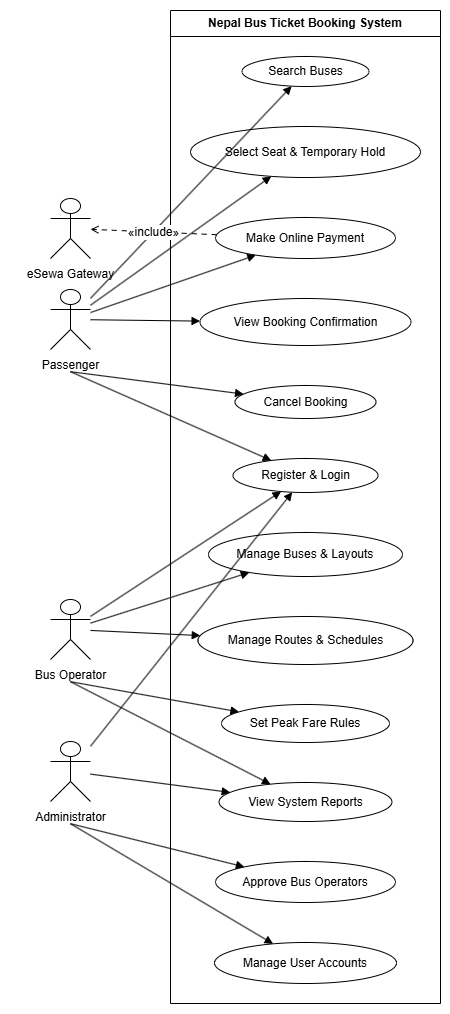

The diagram above was exported from draw.io. Its source (the exported page's mxGraphModel, read from the mxfile embedded in the PNG):
<mxGraphModel dx="2757" dy="1074" grid="0" gridSize="10" guides="1" tooltips="1" connect="1" arrows="1" fold="1" page="1" pageScale="1" pageWidth="850" pageHeight="1100" math="0" shadow="0">
  <root>
    <mxCell id="0" />
    <mxCell id="1" parent="0" />
    <UserObject label="" plantUmlData="{&#10;  &quot;data&quot;: &quot;@startuml\nleft to right direction\n\n' --- Clean White Background &amp; Pure Black Stroke Styling ---\nskinparam backgroundColor #FFFFFF\nskinparam shadowing false\nskinparam packageStyle rectangle\nskinparam actorStyle stickman\n\nskinparam defaultFontColor #000000\nskinparam defaultFontSize 12\n\nskinparam usecase {\n    BackgroundColor #FFFFFF\n    BorderColor #000000\n    ArrowColor #000000\n    FontColor #000000\n}\nskinparam actor {\n    BackgroundColor #FFFFFF\n    BorderColor #000000\n    FontColor #000000\n}\nskinparam rectangle {\n    BackgroundColor #FFFFFF\n    BorderColor #000000\n    FontColor #000000\n}\nskinparam arrow {\n    Color #000000\n    FontColor #000000\n}\n\n' --- LEFT ACTOR (Primary End-User) ---\nactor \&quot;Passenger\&quot; as passenger\n\n' --- SYSTEM BOUNDARY ---\nrectangle \&quot;Nepal Bus Ticket Booking System\&quot; {\n    \n    ' Left Column (Passenger Features)\n    usecase \&quot;Register &amp; Login\&quot; as UC_Auth\n    usecase \&quot;Search Buses\&quot; as UC_Search\n    usecase \&quot;Select Seat &amp; Temporary Hold\&quot; as UC_Hold\n    usecase \&quot;Make Online Payment\&quot; as UC_Pay\n    usecase \&quot;View Booking Confirmation\&quot; as UC_View\n    usecase \&quot;Cancel Booking\&quot; as UC_Cancel\n\n    ' Right Column (Operator &amp; Admin Features)\n    usecase \&quot;Manage Buses &amp; Layouts\&quot; as UC_Buses\n    usecase \&quot;Manage Routes &amp; Schedules\&quot; as UC_Routes\n    usecase \&quot;Set Peak Fare Rules\&quot; as UC_Fare\n    usecase \&quot;Approve Bus Operators\&quot; as UC_Approve\n    usecase \&quot;Manage User Accounts\&quot; as UC_Users\n    usecase \&quot;View System Reports\&quot; as UC_Reports\n}\n\n' --- RIGHT ACTORS (Staff &amp; External Services) ---\nactor \&quot;Bus Operator\&quot; as operator\nactor \&quot;Administrator\&quot; as admin\nactor \&quot;eSewa Gateway\&quot; as esewa\n\n' --- Passenger Connections (Left to Right) ---\npassenger --&gt; UC_Auth\npassenger --&gt; UC_Search\npassenger --&gt; UC_Hold\npassenger --&gt; UC_Pay\npassenger --&gt; UC_View\npassenger --&gt; UC_Cancel\n\n' --- Operator &amp; Admin Connections (Right to Left syntax forces right placement) ---\nUC_Auth &lt;-- operator\nUC_Buses &lt;-- operator\nUC_Routes &lt;-- operator\nUC_Fare &lt;-- operator\nUC_Reports &lt;-- operator\n\nUC_Auth &lt;-- admin\nUC_Approve &lt;-- admin\nUC_Users &lt;-- admin\nUC_Reports &lt;-- admin\n\n' --- External System Connection (Left to Right places eSewa on Right) ---\nUC_Pay ..&gt; esewa : &lt;&lt;include&gt;&gt;\n\n@enduml&quot;,&#10;  &quot;config&quot;: null&#10;}" id="2">
      <mxCell connectable="0" parent="1" style="group;transparentBounds=1;editIcon=1;lockedGroup=0;groupPadding=10;" vertex="1">
        <mxGeometry as="geometry" />
      </mxCell>
    </UserObject>
    <UserObject label="Nepal Bus Ticket Booking System" plantUmlId="rect_0" plantUmlBaseStyle="swimlane;collapsible=0;startSize=26;fillColor=#FFFFFF;strokeColor=#000000;fontColor=#000000;fontSize=12;fontStyle=1;whiteSpace=wrap;shadow=0;" plantUmlBaseValue="Nepal Bus Ticket Booking System" id="3">
      <mxCell parent="2" style="swimlane;collapsible=0;startSize=26;fillColor=#FFFFFF;strokeColor=#000000;fontColor=#000000;fontSize=12;fontStyle=1;whiteSpace=wrap;shadow=0;" vertex="1">
        <mxGeometry height="993" width="270" x="-430" y="610" as="geometry" />
      </mxCell>
    </UserObject>
    <UserObject label="Search Buses" plantUmlId="uc_1" plantUmlBaseStyle="ellipse;html=1;fillColor=#FFFFFF;strokeColor=#000000;whiteSpace=wrap;fontColor=#000000;fontSize=12;shadow=0;" plantUmlBaseValue="Search Buses" id="4">
      <mxCell parent="3" style="ellipse;html=1;fillColor=#FFFFFF;strokeColor=#000000;whiteSpace=wrap;fontColor=#000000;fontSize=12;shadow=0;" vertex="1">
        <mxGeometry height="30" width="127" x="71.5" y="46" as="geometry" />
      </mxCell>
    </UserObject>
    <UserObject label="Select Seat &amp;amp; Temporary Hold" plantUmlId="uc_2" plantUmlBaseStyle="ellipse;html=1;fillColor=#FFFFFF;strokeColor=#000000;whiteSpace=wrap;fontColor=#000000;fontSize=12;shadow=0;" plantUmlBaseValue="Select Seat &amp;amp; Temporary Hold" id="5">
      <mxCell parent="3" style="ellipse;html=1;fillColor=#FFFFFF;strokeColor=#000000;whiteSpace=wrap;fontColor=#000000;fontSize=12;shadow=0;" vertex="1">
        <mxGeometry height="51" width="230" x="20" y="116" as="geometry" />
      </mxCell>
    </UserObject>
    <UserObject label="Make Online Payment" plantUmlId="uc_3" plantUmlBaseStyle="ellipse;html=1;fillColor=#FFFFFF;strokeColor=#000000;whiteSpace=wrap;fontColor=#000000;fontSize=12;shadow=0;" plantUmlBaseValue="Make Online Payment" id="6">
      <mxCell parent="3" style="ellipse;html=1;fillColor=#FFFFFF;strokeColor=#000000;whiteSpace=wrap;fontColor=#000000;fontSize=12;shadow=0;" vertex="1">
        <mxGeometry height="41" width="180" x="45" y="207" as="geometry" />
      </mxCell>
    </UserObject>
    <UserObject label="View Booking Confirmation" plantUmlId="uc_4" plantUmlBaseStyle="ellipse;html=1;fillColor=#FFFFFF;strokeColor=#000000;whiteSpace=wrap;fontColor=#000000;fontSize=12;shadow=0;" plantUmlBaseValue="View Booking Confirmation" id="7">
      <mxCell parent="3" style="ellipse;html=1;fillColor=#FFFFFF;strokeColor=#000000;whiteSpace=wrap;fontColor=#000000;fontSize=12;shadow=0;" vertex="1">
        <mxGeometry height="47" width="211" x="29.5" y="288" as="geometry" />
      </mxCell>
    </UserObject>
    <UserObject label="Cancel Booking" plantUmlId="uc_5" plantUmlBaseStyle="ellipse;html=1;fillColor=#FFFFFF;strokeColor=#000000;whiteSpace=wrap;fontColor=#000000;fontSize=12;shadow=0;" plantUmlBaseValue="Cancel Booking" id="8">
      <mxCell parent="3" style="ellipse;html=1;fillColor=#FFFFFF;strokeColor=#000000;whiteSpace=wrap;fontColor=#000000;fontSize=12;shadow=0;" vertex="1">
        <mxGeometry height="33" width="141" x="64.5" y="375" as="geometry" />
      </mxCell>
    </UserObject>
    <UserObject label="Register &amp;amp; Login" plantUmlId="uc_6" plantUmlBaseStyle="ellipse;html=1;fillColor=#FFFFFF;strokeColor=#000000;whiteSpace=wrap;fontColor=#000000;fontSize=12;shadow=0;" plantUmlBaseValue="Register &amp;amp; Login" id="9">
      <mxCell parent="3" style="ellipse;html=1;fillColor=#FFFFFF;strokeColor=#000000;whiteSpace=wrap;fontColor=#000000;fontSize=12;shadow=0;" vertex="1">
        <mxGeometry height="34" width="145" x="62.5" y="448" as="geometry" />
      </mxCell>
    </UserObject>
    <UserObject label="Manage Buses &amp;amp; Layouts" plantUmlId="uc_7" plantUmlBaseStyle="ellipse;html=1;fillColor=#FFFFFF;strokeColor=#000000;whiteSpace=wrap;fontColor=#000000;fontSize=12;shadow=0;" plantUmlBaseValue="Manage Buses &amp;amp; Layouts" id="10">
      <mxCell parent="3" style="ellipse;html=1;fillColor=#FFFFFF;strokeColor=#000000;whiteSpace=wrap;fontColor=#000000;fontSize=12;shadow=0;" vertex="1">
        <mxGeometry height="44" width="194" x="38" y="522" as="geometry" />
      </mxCell>
    </UserObject>
    <UserObject label="Manage Routes &amp;amp; Schedules" plantUmlId="uc_8" plantUmlBaseStyle="ellipse;html=1;fillColor=#FFFFFF;strokeColor=#000000;whiteSpace=wrap;fontColor=#000000;fontSize=12;shadow=0;" plantUmlBaseValue="Manage Routes &amp;amp; Schedules" id="11">
      <mxCell parent="3" style="ellipse;html=1;fillColor=#FFFFFF;strokeColor=#000000;whiteSpace=wrap;fontColor=#000000;fontSize=12;shadow=0;" vertex="1">
        <mxGeometry height="48" width="215" x="27.5" y="606" as="geometry" />
      </mxCell>
    </UserObject>
    <UserObject label="Set Peak Fare Rules" plantUmlId="uc_9" plantUmlBaseStyle="ellipse;html=1;fillColor=#FFFFFF;strokeColor=#000000;whiteSpace=wrap;fontColor=#000000;fontSize=12;shadow=0;" plantUmlBaseValue="Set Peak Fare Rules" id="12">
      <mxCell parent="3" style="ellipse;html=1;fillColor=#FFFFFF;strokeColor=#000000;whiteSpace=wrap;fontColor=#000000;fontSize=12;shadow=0;" vertex="1">
        <mxGeometry height="38" width="168" x="51" y="694" as="geometry" />
      </mxCell>
    </UserObject>
    <UserObject label="View System Reports" plantUmlId="uc_10" plantUmlBaseStyle="ellipse;html=1;fillColor=#FFFFFF;strokeColor=#000000;whiteSpace=wrap;fontColor=#000000;fontSize=12;shadow=0;" plantUmlBaseValue="View System Reports" id="13">
      <mxCell parent="3" style="ellipse;html=1;fillColor=#FFFFFF;strokeColor=#000000;whiteSpace=wrap;fontColor=#000000;fontSize=12;shadow=0;" vertex="1">
        <mxGeometry height="39" width="173" x="48.5" y="772" as="geometry" />
      </mxCell>
    </UserObject>
    <UserObject label="Approve Bus Operators" plantUmlId="uc_11" plantUmlBaseStyle="ellipse;html=1;fillColor=#FFFFFF;strokeColor=#000000;whiteSpace=wrap;fontColor=#000000;fontSize=12;shadow=0;" plantUmlBaseValue="Approve Bus Operators" id="14">
      <mxCell parent="3" style="ellipse;html=1;fillColor=#FFFFFF;strokeColor=#000000;whiteSpace=wrap;fontColor=#000000;fontSize=12;shadow=0;" vertex="1">
        <mxGeometry height="41" width="180" x="45" y="851" as="geometry" />
      </mxCell>
    </UserObject>
    <UserObject label="Manage User Accounts" plantUmlId="uc_12" plantUmlBaseStyle="ellipse;html=1;fillColor=#FFFFFF;strokeColor=#000000;whiteSpace=wrap;fontColor=#000000;fontSize=12;shadow=0;" plantUmlBaseValue="Manage User Accounts" id="15">
      <mxCell parent="3" style="ellipse;html=1;fillColor=#FFFFFF;strokeColor=#000000;whiteSpace=wrap;fontColor=#000000;fontSize=12;shadow=0;" vertex="1">
        <mxGeometry height="41" width="182" x="44" y="932" as="geometry" />
      </mxCell>
    </UserObject>
    <UserObject label="" plantUmlId="actor_13" plantUmlBaseStyle="shape=umlActor;html=1;fillColor=#FFFFFF;strokeColor=#000000;fontColor=#000000;fontSize=12;shadow=0;" plantUmlBaseValue="" id="16">
      <mxCell parent="2" style="shape=umlActor;html=1;fillColor=#FFFFFF;strokeColor=#000000;fontColor=#000000;fontSize=12;shadow=0;" vertex="1">
        <mxGeometry height="60" width="40" x="-550" y="798" as="geometry" />
      </mxCell>
    </UserObject>
    <UserObject label="eSewa Gateway" plantUmlId="actorlbl_14" plantUmlBaseStyle="text;html=1;align=center;verticalAlign=top;fontColor=#000000;fontSize=12;" plantUmlBaseValue="eSewa Gateway" id="17">
      <mxCell parent="2" style="text;html=1;align=center;verticalAlign=top;fontColor=#000000;fontSize=12;" vertex="1">
        <mxGeometry height="17" width="120" x="-590" y="860" as="geometry" />
      </mxCell>
    </UserObject>
    <UserObject label="" plantUmlId="actor_15" plantUmlBaseStyle="shape=umlActor;html=1;fillColor=#FFFFFF;strokeColor=#000000;fontColor=#000000;fontSize=12;shadow=0;" plantUmlBaseValue="" id="18">
      <mxCell parent="2" style="shape=umlActor;html=1;fillColor=#FFFFFF;strokeColor=#000000;fontColor=#000000;fontSize=12;shadow=0;" vertex="1">
        <mxGeometry height="60" width="40" x="-550" y="889" as="geometry" />
      </mxCell>
    </UserObject>
    <UserObject label="Passenger" plantUmlId="actorlbl_16" plantUmlBaseStyle="text;html=1;align=center;verticalAlign=top;fontColor=#000000;fontSize=12;" plantUmlBaseValue="Passenger" id="19">
      <mxCell parent="2" style="text;html=1;align=center;verticalAlign=top;fontColor=#000000;fontSize=12;" vertex="1">
        <mxGeometry height="17" width="75" x="-567.5" y="951" as="geometry" />
      </mxCell>
    </UserObject>
    <UserObject label="" plantUmlId="actor_17" plantUmlBaseStyle="shape=umlActor;html=1;fillColor=#FFFFFF;strokeColor=#000000;fontColor=#000000;fontSize=12;shadow=0;" plantUmlBaseValue="" id="20">
      <mxCell parent="2" style="shape=umlActor;html=1;fillColor=#FFFFFF;strokeColor=#000000;fontColor=#000000;fontSize=12;shadow=0;" vertex="1">
        <mxGeometry height="60" width="40" x="-550" y="1199" as="geometry" />
      </mxCell>
    </UserObject>
    <UserObject label="Bus Operator" plantUmlId="actorlbl_18" plantUmlBaseStyle="text;html=1;align=center;verticalAlign=top;fontColor=#000000;fontSize=12;" plantUmlBaseValue="Bus Operator" id="21">
      <mxCell parent="2" style="text;html=1;align=center;verticalAlign=top;fontColor=#000000;fontSize=12;" vertex="1">
        <mxGeometry height="17" width="95" x="-577.5" y="1261" as="geometry" />
      </mxCell>
    </UserObject>
    <UserObject label="" plantUmlId="actor_19" plantUmlBaseStyle="shape=umlActor;html=1;fillColor=#FFFFFF;strokeColor=#000000;fontColor=#000000;fontSize=12;shadow=0;" plantUmlBaseValue="" id="22">
      <mxCell parent="2" style="shape=umlActor;html=1;fillColor=#FFFFFF;strokeColor=#000000;fontColor=#000000;fontSize=12;shadow=0;" vertex="1">
        <mxGeometry height="60" width="40" x="-550" y="1341" as="geometry" />
      </mxCell>
    </UserObject>
    <UserObject label="Administrator" plantUmlId="actorlbl_20" plantUmlBaseStyle="text;html=1;align=center;verticalAlign=top;fontColor=#000000;fontSize=12;" plantUmlBaseValue="Administrator" id="23">
      <mxCell parent="2" style="text;html=1;align=center;verticalAlign=top;fontColor=#000000;fontSize=12;" vertex="1">
        <mxGeometry height="17" width="99" x="-579.5" y="1403" as="geometry" />
      </mxCell>
    </UserObject>
    <UserObject label="" plantUmlId="rel_21" plantUmlBaseStyle="endArrow=block;endFill=1;strokeColor=#000000;fontColor=#000000;fontSize=12;edgeStyle=none;rounded=0;html=1;exitX=0.5;exitY=1.37;exitPerimeter=0;curved=0;endSize=6;sourcePerimeterSpacing=0;targetPerimeterSpacing=0;" plantUmlBaseValue="" id="24">
      <mxCell edge="1" parent="2" source="18" style="endArrow=block;endFill=1;strokeColor=#000000;fontColor=#000000;fontSize=12;edgeStyle=none;rounded=0;html=1;exitX=0.5;exitY=1.37;exitPerimeter=0;curved=0;endSize=6;sourcePerimeterSpacing=0;targetPerimeterSpacing=0;" target="9">
        <mxGeometry relative="1" as="geometry" />
      </mxCell>
    </UserObject>
    <UserObject label="" plantUmlId="rel_22" plantUmlBaseStyle="endArrow=block;endFill=1;strokeColor=#000000;fontColor=#000000;fontSize=12;edgeStyle=none;rounded=0;html=1;curved=0;endSize=6;sourcePerimeterSpacing=0;targetPerimeterSpacing=0;" plantUmlBaseValue="" id="25">
      <mxCell edge="1" parent="2" source="18" style="endArrow=block;endFill=1;strokeColor=#000000;fontColor=#000000;fontSize=12;edgeStyle=none;rounded=0;html=1;curved=0;endSize=6;sourcePerimeterSpacing=0;targetPerimeterSpacing=0;" target="4">
        <mxGeometry relative="1" as="geometry" />
      </mxCell>
    </UserObject>
    <UserObject label="" plantUmlId="rel_23" plantUmlBaseStyle="endArrow=block;endFill=1;strokeColor=#000000;fontColor=#000000;fontSize=12;edgeStyle=none;rounded=0;html=1;curved=0;endSize=6;sourcePerimeterSpacing=0;targetPerimeterSpacing=0;" plantUmlBaseValue="" id="26">
      <mxCell edge="1" parent="2" source="18" style="endArrow=block;endFill=1;strokeColor=#000000;fontColor=#000000;fontSize=12;edgeStyle=none;rounded=0;html=1;curved=0;endSize=6;sourcePerimeterSpacing=0;targetPerimeterSpacing=0;" target="5">
        <mxGeometry relative="1" as="geometry" />
      </mxCell>
    </UserObject>
    <UserObject label="" plantUmlId="rel_24" plantUmlBaseStyle="endArrow=block;endFill=1;strokeColor=#000000;fontColor=#000000;fontSize=12;edgeStyle=none;rounded=0;html=1;curved=0;endSize=6;sourcePerimeterSpacing=0;targetPerimeterSpacing=0;" plantUmlBaseValue="" id="27">
      <mxCell edge="1" parent="2" source="18" style="endArrow=block;endFill=1;strokeColor=#000000;fontColor=#000000;fontSize=12;edgeStyle=none;rounded=0;html=1;curved=0;endSize=6;sourcePerimeterSpacing=0;targetPerimeterSpacing=0;" target="6">
        <mxGeometry relative="1" as="geometry" />
      </mxCell>
    </UserObject>
    <UserObject label="" plantUmlId="rel_25" plantUmlBaseStyle="endArrow=block;endFill=1;strokeColor=#000000;fontColor=#000000;fontSize=12;edgeStyle=none;rounded=0;html=1;curved=0;endSize=6;sourcePerimeterSpacing=0;targetPerimeterSpacing=0;" plantUmlBaseValue="" id="28">
      <mxCell edge="1" parent="2" source="18" style="endArrow=block;endFill=1;strokeColor=#000000;fontColor=#000000;fontSize=12;edgeStyle=none;rounded=0;html=1;curved=0;endSize=6;sourcePerimeterSpacing=0;targetPerimeterSpacing=0;" target="7">
        <mxGeometry relative="1" as="geometry" />
      </mxCell>
    </UserObject>
    <UserObject label="" plantUmlId="rel_26" plantUmlBaseStyle="endArrow=block;endFill=1;strokeColor=#000000;fontColor=#000000;fontSize=12;edgeStyle=none;rounded=0;html=1;exitX=0.5;exitY=1.37;exitPerimeter=0;curved=0;endSize=6;sourcePerimeterSpacing=0;targetPerimeterSpacing=0;" plantUmlBaseValue="" id="29">
      <mxCell edge="1" parent="2" source="18" style="endArrow=block;endFill=1;strokeColor=#000000;fontColor=#000000;fontSize=12;edgeStyle=none;rounded=0;html=1;exitX=0.5;exitY=1.37;exitPerimeter=0;curved=0;endSize=6;sourcePerimeterSpacing=0;targetPerimeterSpacing=0;" target="8">
        <mxGeometry relative="1" as="geometry" />
      </mxCell>
    </UserObject>
    <UserObject label="" plantUmlId="rel_27" plantUmlBaseStyle="endArrow=block;endFill=1;strokeColor=#000000;fontColor=#000000;fontSize=12;edgeStyle=none;rounded=0;html=1;curved=0;endSize=6;sourcePerimeterSpacing=0;targetPerimeterSpacing=0;" plantUmlBaseValue="" id="30">
      <mxCell edge="1" parent="2" source="20" style="endArrow=block;endFill=1;strokeColor=#000000;fontColor=#000000;fontSize=12;edgeStyle=none;rounded=0;html=1;curved=0;endSize=6;sourcePerimeterSpacing=0;targetPerimeterSpacing=0;" target="9">
        <mxGeometry relative="1" as="geometry" />
      </mxCell>
    </UserObject>
    <UserObject label="" plantUmlId="rel_28" plantUmlBaseStyle="endArrow=block;endFill=1;strokeColor=#000000;fontColor=#000000;fontSize=12;edgeStyle=none;rounded=0;html=1;curved=0;endSize=6;sourcePerimeterSpacing=0;targetPerimeterSpacing=0;" plantUmlBaseValue="" id="31">
      <mxCell edge="1" parent="2" source="20" style="endArrow=block;endFill=1;strokeColor=#000000;fontColor=#000000;fontSize=12;edgeStyle=none;rounded=0;html=1;curved=0;endSize=6;sourcePerimeterSpacing=0;targetPerimeterSpacing=0;" target="10">
        <mxGeometry relative="1" as="geometry" />
      </mxCell>
    </UserObject>
    <UserObject label="" plantUmlId="rel_29" plantUmlBaseStyle="endArrow=block;endFill=1;strokeColor=#000000;fontColor=#000000;fontSize=12;edgeStyle=none;rounded=0;html=1;curved=0;endSize=6;sourcePerimeterSpacing=0;targetPerimeterSpacing=0;" plantUmlBaseValue="" id="32">
      <mxCell edge="1" parent="2" source="20" style="endArrow=block;endFill=1;strokeColor=#000000;fontColor=#000000;fontSize=12;edgeStyle=none;rounded=0;html=1;curved=0;endSize=6;sourcePerimeterSpacing=0;targetPerimeterSpacing=0;" target="11">
        <mxGeometry relative="1" as="geometry" />
      </mxCell>
    </UserObject>
    <UserObject label="" plantUmlId="rel_30" plantUmlBaseStyle="endArrow=block;endFill=1;strokeColor=#000000;fontColor=#000000;fontSize=12;edgeStyle=none;rounded=0;html=1;exitX=0.5;exitY=1.37;exitPerimeter=0;curved=0;endSize=6;sourcePerimeterSpacing=0;targetPerimeterSpacing=0;" plantUmlBaseValue="" id="33">
      <mxCell edge="1" parent="2" source="20" style="endArrow=block;endFill=1;strokeColor=#000000;fontColor=#000000;fontSize=12;edgeStyle=none;rounded=0;html=1;exitX=0.5;exitY=1.37;exitPerimeter=0;curved=0;endSize=6;sourcePerimeterSpacing=0;targetPerimeterSpacing=0;" target="12">
        <mxGeometry relative="1" as="geometry" />
      </mxCell>
    </UserObject>
    <UserObject label="" plantUmlId="rel_31" plantUmlBaseStyle="endArrow=block;endFill=1;strokeColor=#000000;fontColor=#000000;fontSize=12;edgeStyle=none;rounded=0;html=1;exitX=0.5;exitY=1.37;exitPerimeter=0;curved=0;endSize=6;sourcePerimeterSpacing=0;targetPerimeterSpacing=0;" plantUmlBaseValue="" id="34">
      <mxCell edge="1" parent="2" source="20" style="endArrow=block;endFill=1;strokeColor=#000000;fontColor=#000000;fontSize=12;edgeStyle=none;rounded=0;html=1;exitX=0.5;exitY=1.37;exitPerimeter=0;curved=0;endSize=6;sourcePerimeterSpacing=0;targetPerimeterSpacing=0;" target="13">
        <mxGeometry relative="1" as="geometry" />
      </mxCell>
    </UserObject>
    <UserObject label="" plantUmlId="rel_32" plantUmlBaseStyle="endArrow=block;endFill=1;strokeColor=#000000;fontColor=#000000;fontSize=12;edgeStyle=none;rounded=0;html=1;curved=0;endSize=6;sourcePerimeterSpacing=0;targetPerimeterSpacing=0;" plantUmlBaseValue="" id="35">
      <mxCell edge="1" parent="2" source="22" style="endArrow=block;endFill=1;strokeColor=#000000;fontColor=#000000;fontSize=12;edgeStyle=none;rounded=0;html=1;curved=0;endSize=6;sourcePerimeterSpacing=0;targetPerimeterSpacing=0;" target="9">
        <mxGeometry relative="1" as="geometry" />
      </mxCell>
    </UserObject>
    <UserObject label="" plantUmlId="rel_33" plantUmlBaseStyle="endArrow=block;endFill=1;strokeColor=#000000;fontColor=#000000;fontSize=12;edgeStyle=none;rounded=0;html=1;exitX=0.5;exitY=1.37;exitPerimeter=0;curved=0;endSize=6;sourcePerimeterSpacing=0;targetPerimeterSpacing=0;" plantUmlBaseValue="" id="36">
      <mxCell edge="1" parent="2" source="22" style="endArrow=block;endFill=1;strokeColor=#000000;fontColor=#000000;fontSize=12;edgeStyle=none;rounded=0;html=1;exitX=0.5;exitY=1.37;exitPerimeter=0;curved=0;endSize=6;sourcePerimeterSpacing=0;targetPerimeterSpacing=0;" target="14">
        <mxGeometry relative="1" as="geometry" />
      </mxCell>
    </UserObject>
    <UserObject label="" plantUmlId="rel_34" plantUmlBaseStyle="endArrow=block;endFill=1;strokeColor=#000000;fontColor=#000000;fontSize=12;edgeStyle=none;rounded=0;html=1;exitX=0.5;exitY=1.37;exitPerimeter=0;curved=0;endSize=6;sourcePerimeterSpacing=0;targetPerimeterSpacing=0;" plantUmlBaseValue="" id="37">
      <mxCell edge="1" parent="2" source="22" style="endArrow=block;endFill=1;strokeColor=#000000;fontColor=#000000;fontSize=12;edgeStyle=none;rounded=0;html=1;exitX=0.5;exitY=1.37;exitPerimeter=0;curved=0;endSize=6;sourcePerimeterSpacing=0;targetPerimeterSpacing=0;" target="15">
        <mxGeometry relative="1" as="geometry" />
      </mxCell>
    </UserObject>
    <UserObject label="" plantUmlId="rel_35" plantUmlBaseStyle="endArrow=block;endFill=1;strokeColor=#000000;fontColor=#000000;fontSize=12;edgeStyle=none;rounded=0;html=1;curved=0;endSize=6;sourcePerimeterSpacing=0;targetPerimeterSpacing=0;" plantUmlBaseValue="" id="38">
      <mxCell edge="1" parent="2" source="22" style="endArrow=block;endFill=1;strokeColor=#000000;fontColor=#000000;fontSize=12;edgeStyle=none;rounded=0;html=1;curved=0;endSize=6;sourcePerimeterSpacing=0;targetPerimeterSpacing=0;" target="13">
        <mxGeometry relative="1" as="geometry" />
      </mxCell>
    </UserObject>
    <UserObject label="«include»" plantUmlId="rel_36" plantUmlBaseStyle="endArrow=open;dashed=1;dashPattern=5 5;strokeColor=#000000;fontColor=#000000;fontSize=12;edgeStyle=none;rounded=0;html=1;curved=0;endSize=6;sourcePerimeterSpacing=0;targetPerimeterSpacing=0;" plantUmlBaseValue="«include»" id="39">
      <mxCell edge="1" parent="2" source="6" style="endArrow=open;dashed=1;dashPattern=5 5;strokeColor=#000000;fontColor=#000000;fontSize=12;edgeStyle=none;rounded=0;html=1;curved=0;endSize=6;sourcePerimeterSpacing=0;targetPerimeterSpacing=0;" target="16">
        <mxGeometry relative="1" as="geometry" />
      </mxCell>
    </UserObject>
  </root>
</mxGraphModel>